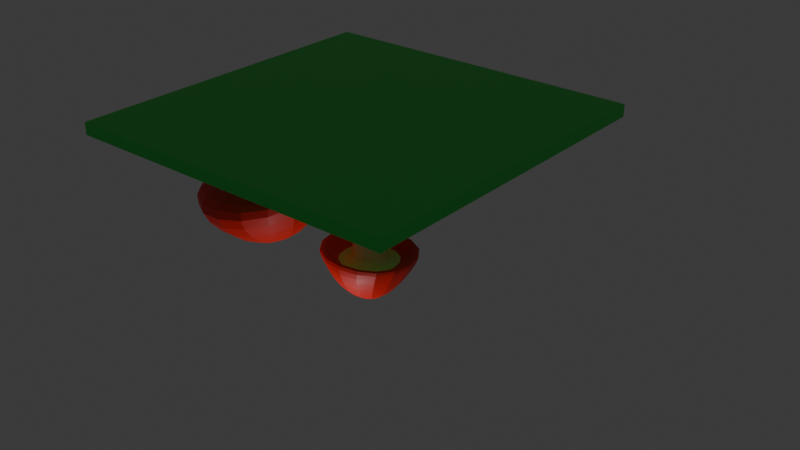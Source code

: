 # Source: champignon.blend  (saved by Blender 4.1.23; exported with 4.5.12 LTS)
import bpy
from mathutils import Matrix  # noqa: F401  (used for matrix-valued properties, if any)

bpy.ops.wm.read_factory_settings(use_empty=True)
scene = bpy.context.scene
scene.name = 'Scene'

# ---- materials (node trees are filled in below, after node groups)
mat_pied = bpy.data.materials.new('pied')
mat_pied.use_transparent_shadow = False
mat_officielpied = bpy.data.materials.new('officielpied')
mat_officielpied.use_transparent_shadow = False
mat_herbe_001 = bpy.data.materials.new('herbe.001')
mat_herbe_001.use_transparent_shadow = False

# ---- material node trees
mat_pied.use_nodes = True; mat_pied.node_tree.nodes.clear()
_N = mat_pied.node_tree.nodes; _L = mat_pied.node_tree.links
n0 = _N.new('ShaderNodeBsdfPrincipled'); n0.name = 'Principled BSDF'; n0.location = (10, 300)
n0.inputs[0].default_value = (1.0, 0.01469, 0.006043, 1.0)
n1 = _N.new('ShaderNodeOutputMaterial'); n1.name = 'Material Output'; n1.location = (300, 300)
_L.new(n0.outputs[0], n1.inputs[0])
n1.is_active_output = True
mat_officielpied.use_nodes = True; mat_officielpied.node_tree.nodes.clear()
_N = mat_officielpied.node_tree.nodes; _L = mat_officielpied.node_tree.links
n0 = _N.new('ShaderNodeBsdfPrincipled'); n0.name = 'Principled BSDF'; n0.location = (10, 300)
n0.inputs[0].default_value = (1.0, 0.6538, 0.3952, 1.0)
n0.inputs[2].default_value = 0.5092
n1 = _N.new('ShaderNodeOutputMaterial'); n1.name = 'Material Output'; n1.location = (300, 300)
_L.new(n0.outputs[0], n1.inputs[0])
n1.is_active_output = True
mat_herbe_001.use_nodes = True; mat_herbe_001.node_tree.nodes.clear()
_N = mat_herbe_001.node_tree.nodes; _L = mat_herbe_001.node_tree.links
n0 = _N.new('ShaderNodeBsdfPrincipled'); n0.name = 'Principled BSDF'; n0.location = (10, 300)
n0.inputs[0].default_value = (0.04981, 0.8003, 0.09783, 1.0)
n1 = _N.new('ShaderNodeOutputMaterial'); n1.name = 'Material Output'; n1.location = (300, 300)
_L.new(n0.outputs[0], n1.inputs[0])
n1.is_active_output = True

# ---- world
world_world = bpy.data.worlds.new('World'); scene.world = world_world
world_world.use_nodes = True; world_world.node_tree.nodes.clear()
_N = world_world.node_tree.nodes; _L = world_world.node_tree.links
n0 = _N.new('ShaderNodeOutputWorld'); n0.name = 'World Output'; n0.location = (300, 300)
n1 = _N.new('ShaderNodeBackground'); n1.name = 'Background'; n1.location = (10, 300)
n1.inputs[0].default_value = (0.05088, 0.05088, 0.05088, 1.0)
_L.new(n1.outputs[0], n0.inputs[0])
n0.is_active_output = True
world_world.color = (0.05088, 0.05088, 0.05088)
world_world.use_sun_shadow = False
world_world.sun_shadow_jitter_overblur = 0.0

# ---- lights
light_point = bpy.data.lights.new('Point', 'POINT')
light_point.transmission_factor = 0.0
light_point.energy = 467.2
light_point.shadow_maximum_resolution = 0.006
light_point.use_absolute_resolution = True

# ---- meshes
me_cube_001 = bpy.data.meshes.new('Cube.001')
me_cube_001.from_pydata([(-0.8968, -0.8968, -1.0), (-1.0, -1.0, 1.0), (-0.8968, 0.8968, -1.0), (-1.0, 1.0, 1.0), (0.8968, -0.8968, -1.0), (1.0, -1.0, 1.0), (0.8968, 0.8968, -1.0), (1.0, 1.0, 1.0), (-0.4048, 0.4048, -4.209), (-0.4048, -0.4048, -4.209), (0.4048, 0.4048, -4.209), (0.4048, -0.4048, -4.209), (-1.13, 1.13, -4.328), (-1.13, -1.13, -4.328), (1.13, 1.13, -4.328), (1.13, -1.13, -4.328), (-2.174, 1.732, -3.503), (-2.174, -1.732, -3.503), (2.174, 1.732, -3.503), (2.174, -1.732, -3.503), (-1.732, 1.732, -4.327), (-1.732, -1.732, -4.327), (1.732, 1.732, -4.327), (1.732, -1.732, -4.327), (-0.651, 0.651, -5.75), (-0.651, -0.651, -5.75), (0.651, 0.651, -5.75), (0.651, -0.651, -5.75), (-4.425, -1.768, -0.7459), (-4.511, -1.88, 0.9302), (-4.425, -0.2641, -0.7238), (-4.511, -0.2022, 0.9549), (-2.92, -1.768, -0.7459), (-2.834, -1.88, 0.9302), (-2.92, -0.2641, -0.7238), (-2.834, -0.2022, 0.9549), (-4.077, -0.5898, -2.201), (-4.077, -1.399, -2.213), (-3.267, -0.5898, -2.201), (-3.267, -1.399, -2.213), (-4.802, 0.1367, -2.31), (-4.802, -2.122, -2.343), (-2.543, 0.1367, -2.31), (-2.543, -2.122, -2.343), (-5.847, 0.7273, -1.476), (-5.847, -2.737, -1.527), (-1.498, 0.7273, -1.476), (-1.498, -2.737, -1.527), (-7.089, 1.916, -1.823), (-6.874, -4.345, -2.978), (-0.8463, 1.898, -0.5571), (-0.6307, -4.363, -1.712), (-4.561, 0.4385, -4.309), (-4.776, -1.914, -4.615), (-2.215, 0.4316, -3.833), (-2.387, -1.921, -4.466)], [], [(0, 1, 3, 2), (2, 3, 7, 6), (6, 7, 5, 4), (4, 5, 1, 0), (4, 0, 9, 11), (7, 3, 1, 5), (2, 6, 10, 8), (0, 2, 8, 9), (6, 4, 11, 10), (10, 11, 15, 14), (9, 8, 12, 13), (11, 9, 13, 15), (8, 10, 14, 12), (12, 14, 18, 16), (14, 15, 19, 18), (13, 12, 16, 17), (15, 13, 17, 19), (18, 19, 23, 22), (17, 16, 20, 21), (19, 17, 21, 23), (16, 18, 22, 20), (23, 21, 25, 27), (20, 22, 26, 24), (22, 23, 27, 26), (21, 20, 24, 25), (24, 26, 27, 25), (28, 29, 31, 30), (30, 31, 35, 34), (34, 35, 33, 32), (32, 33, 29, 28), (32, 28, 37, 39), (35, 31, 29, 33), (30, 34, 38, 36), (28, 30, 36, 37), (34, 32, 39, 38), (38, 39, 43, 42), (37, 36, 40, 41), (39, 37, 41, 43), (36, 38, 42, 40), (40, 42, 46, 44), (42, 43, 47, 46), (41, 40, 44, 45), (43, 41, 45, 47), (46, 47, 51, 50), (45, 44, 48, 49), (47, 45, 49, 51), (44, 46, 50, 48), (51, 49, 53, 55), (48, 50, 54, 52), (50, 51, 55, 54), (49, 48, 52, 53), (52, 54, 55, 53)])
me_cube_001.polygons.foreach_set('material_index', [1, 1, 1, 1, 1, 1, 1, 1, 1, 1, 1, 1, 1, 0, 0, 0, 0, 0, 0, 0, 0, 0, 0, 0, 0, 0, 1, 1, 1, 1, 1, 1, 1, 1, 1, 1, 1, 1, 1, 0, 0, 0, 0, 0, 0, 0, 0, 0, 0, 0, 0, 0])
_uv = me_cube_001.uv_layers.new(name='UVMap')
_uv.uv.foreach_set('vector', [0.375, 0.0, 0.625, 0.0, 0.625, 0.25, 0.375, 0.25, 0.375, 0.25, 0.625, 0.25, 0.625, 0.5, 0.375, 0.5, 0.375, 0.5, 0.625, 0.5, 0.625, 0.75, 0.375, 0.75, 0.375, 0.75, 0.625, 0.75, 0.625, 1.0, 0.375, 1.0, 0.375, 0.75, 0.375, 1.0, 0.375, 1.0, 0.375, 0.75, 0.625, 0.5, 0.875, 0.5, 0.875, 0.75, 0.625, 0.75, 0.375, 0.25, 0.375, 0.5, 0.375, 0.5, 0.375, 0.25, 0.375, 0.0, 0.375, 0.25, 0.375, 0.25, 0.375, 0.0, 0.375, 0.5, 0.375, 0.75, 0.375, 0.75, 0.375, 0.5, 0.375, 0.5, 0.375, 0.75, 0.375, 0.75, 0.375, 0.5, 0.375, 0.0, 0.375, 0.25, 0.375, 0.25, 0.375, 0.0, 0.375, 0.75, 0.375, 1.0, 0.375, 1.0, 0.375, 0.75, 0.375, 0.25, 0.375, 0.5, 0.375, 0.5, 0.375, 0.25, 0.375, 0.25, 0.375, 0.5, 0.375, 0.5, 0.375, 0.25, 0.375, 0.5, 0.375, 0.75, 0.375, 0.75, 0.375, 0.5, 0.375, 0.0, 0.375, 0.25, 0.375, 0.25, 0.375, 0.0, 0.375, 0.75, 0.375, 1.0, 0.375, 1.0, 0.375, 0.75, 0.375, 0.5, 0.375, 0.75, 0.375, 0.75, 0.375, 0.5, 0.375, 0.0, 0.375, 0.25, 0.375, 0.25, 0.375, 0.0, 0.375, 0.75, 0.375, 1.0, 0.375, 1.0, 0.375, 0.75, 0.375, 0.25, 0.375, 0.5, 0.375, 0.5, 0.375, 0.25, 0.375, 0.75, 0.375, 1.0, 0.375, 1.0, 0.375, 0.75, 0.375, 0.25, 0.375, 0.5, 0.375, 0.5, 0.375, 0.25, 0.375, 0.5, 0.375, 0.75, 0.375, 0.75, 0.375, 0.5, 0.375, 0.0, 0.375, 0.25, 0.375, 0.25, 0.375, 0.0, 0.375, 0.25, 0.375, 0.5, 0.375, 0.75, 0.375, 1.0, 0.375, 0.0, 0.625, 0.0, 0.625, 0.25, 0.375, 0.25, 0.375, 0.25, 0.625, 0.25, 0.625, 0.5, 0.375, 0.5, 0.375, 0.5, 0.625, 0.5, 0.625, 0.75, 0.375, 0.75, 0.375, 0.75, 0.625, 0.75, 0.625, 1.0, 0.375, 1.0, 0.375, 0.75, 0.375, 1.0, 0.375, 1.0, 0.375, 0.75, 0.625, 0.5, 0.875, 0.5, 0.875, 0.75, 0.625, 0.75, 0.375, 0.25, 0.375, 0.5, 0.375, 0.5, 0.375, 0.25, 0.375, 0.0, 0.375, 0.25, 0.375, 0.25, 0.375, 0.0, 0.375, 0.5, 0.375, 0.75, 0.375, 0.75, 0.375, 0.5, 0.375, 0.5, 0.375, 0.75, 0.375, 0.75, 0.375, 0.5, 0.375, 0.0, 0.375, 0.25, 0.375, 0.25, 0.375, 0.0, 0.375, 0.75, 0.375, 1.0, 0.375, 1.0, 0.375, 0.75, 0.375, 0.25, 0.375, 0.5, 0.375, 0.5, 0.375, 0.25, 0.375, 0.25, 0.375, 0.5, 0.375, 0.5, 0.375, 0.25, 0.375, 0.5, 0.375, 0.75, 0.375, 0.75, 0.375, 0.5, 0.375, 0.0, 0.375, 0.25, 0.375, 0.25, 0.375, 0.0, 0.375, 0.75, 0.375, 1.0, 0.375, 1.0, 0.375, 0.75, 0.375, 0.5, 0.375, 0.75, 0.375, 0.75, 0.375, 0.5, 0.375, 0.0, 0.375, 0.25, 0.375, 0.25, 0.375, 0.0, 0.375, 0.75, 0.375, 1.0, 0.375, 1.0, 0.375, 0.75, 0.375, 0.25, 0.375, 0.5, 0.375, 0.5, 0.375, 0.25, 0.375, 0.75, 0.375, 1.0, 0.375, 1.0, 0.375, 0.75, 0.375, 0.25, 0.375, 0.5, 0.375, 0.5, 0.375, 0.25, 0.375, 0.5, 0.375, 0.75, 0.375, 0.75, 0.375, 0.5, 0.375, 0.0, 0.375, 0.25, 0.375, 0.25, 0.375, 0.0, 0.375, 0.25, 0.375, 0.5, 0.375, 0.75, 0.375, 1.0])
me_cube_001.materials.append(mat_pied)
me_cube_001.materials.append(mat_officielpied)
me_cube_001.update()
me_cube_002 = bpy.data.meshes.new('Cube.002')
me_cube_002.from_pydata([], [], [])
_uv = me_cube_002.uv_layers.new(name='UVMap')
_uv.uv.foreach_set('vector', [])
me_cube_002.update()
me_plane_001 = bpy.data.meshes.new('Plane.001')
me_plane_001.from_pydata([(-1.0, -1.0, 0.0), (1.0, -1.0, 0.0), (-1.0, 1.0, 0.0), (1.0, 1.0, 0.0), (-1.0, 1.0, 0.3862), (-1.0, -1.0, 0.3862), (1.0, -1.0, 0.3862), (1.0, 1.0, 0.3862)], [], [(0, 2, 3, 1), (5, 6, 7, 4), (2, 0, 5, 4), (3, 2, 4, 7), (0, 1, 6, 5), (1, 3, 7, 6)])
_uv = me_plane_001.uv_layers.new(name='UVMap')
_uv.uv.foreach_set('vector', [0.0, 0.0, 0.0, 1.0, 1.0, 1.0, 1.0, 0.0, 0.0, 0.0, 1.0, 0.0, 1.0, 1.0, 0.0, 1.0, 0.0, 1.0, 0.0, 0.0, 0.0, 0.0, 0.0, 1.0, 1.0, 1.0, 0.0, 1.0, 0.0, 1.0, 1.0, 1.0, 0.0, 0.0, 1.0, 0.0, 1.0, 0.0, 0.0, 0.0, 1.0, 0.0, 1.0, 1.0, 1.0, 1.0, 1.0, 0.0])
me_plane_001.materials.append(mat_herbe_001)
me_plane_001.update()
me_cube_003 = bpy.data.meshes.new('Cube.003')
me_cube_003.from_pydata([], [], [])
_uv = me_cube_003.uv_layers.new(name='UVMap')
_uv.uv.foreach_set('vector', [])
me_cube_003.update()

# ---- objects
ob_cube = bpy.data.objects.new('Cube', me_cube_001)
ob_cube_001 = bpy.data.objects.new('Cube.001', me_cube_002)
ob_g = bpy.data.objects.new('g', me_plane_001)
ob_point = bpy.data.objects.new('Point', light_point)
ob_cube_002 = bpy.data.objects.new('Cube.002', me_cube_003)

# ---- transforms, parenting, visibility, modifiers, constraints
ob_cube.location = (1.374e-17, 0.02063, -0.8461)
ob_cube.scale = (0.9986, 0.9986, 0.9986)
_m = ob_cube.modifiers.new('Subdivision', 'SUBSURF')
_m.levels = 2
ob_cube_001.location = (0.0, -1.261e-07, -0.9382)
_m = ob_cube_001.modifiers.new('Subdivision', 'SUBSURF')
_m.levels = 2
ob_g.location = (-0.06084, -0.2747, -0.01888)
ob_g.scale = (6.151, 6.151, 1.149)
ob_point.location = (-0.06084, -3.473, -9.711)
ob_point.rotation_euler = (0.0, -1.082, 0.0)
ob_cube_002.location = (10.31, -5.836, -2.623)
ob_cube_002.scale = (0.2177, 0.2177, 0.4439)

# ---- collection membership
scene.collection.objects.link(ob_cube)
scene.collection.objects.link(ob_cube_001)
scene.collection.objects.link(ob_g)
scene.collection.objects.link(ob_point)
scene.collection.objects.link(ob_cube_002)

# ---- scene / render settings (as saved in the file)
scene.frame_start = 1; scene.frame_end = 250; scene.frame_set(1)
scene.render.engine = 'BLENDER_EEVEE_NEXT'
scene.cycles.sampling_pattern = 'TABULATED_SOBOL'
scene.eevee.ray_tracing_options.trace_max_roughness = 0.0
bpy.context.view_layer.update()

# ---- added for rendering (the .blend has no active camera): camera
cam_auto = bpy.data.cameras.new('AutoCamera')
cam_auto.lens = 50.0
cam_auto.sensor_width = 36.0
cam_auto.clip_end = 1000.0
ob_auto_camera = bpy.data.objects.new('AutoCamera', cam_auto)
scene.collection.objects.link(ob_auto_camera)
ob_auto_camera.location = (22.3618, -25.1715, 13.516)
ob_auto_camera.rotation_euler = (1.09748, -7.21219e-08, 0.694738)
scene.camera = ob_auto_camera
bpy.context.view_layer.update()
